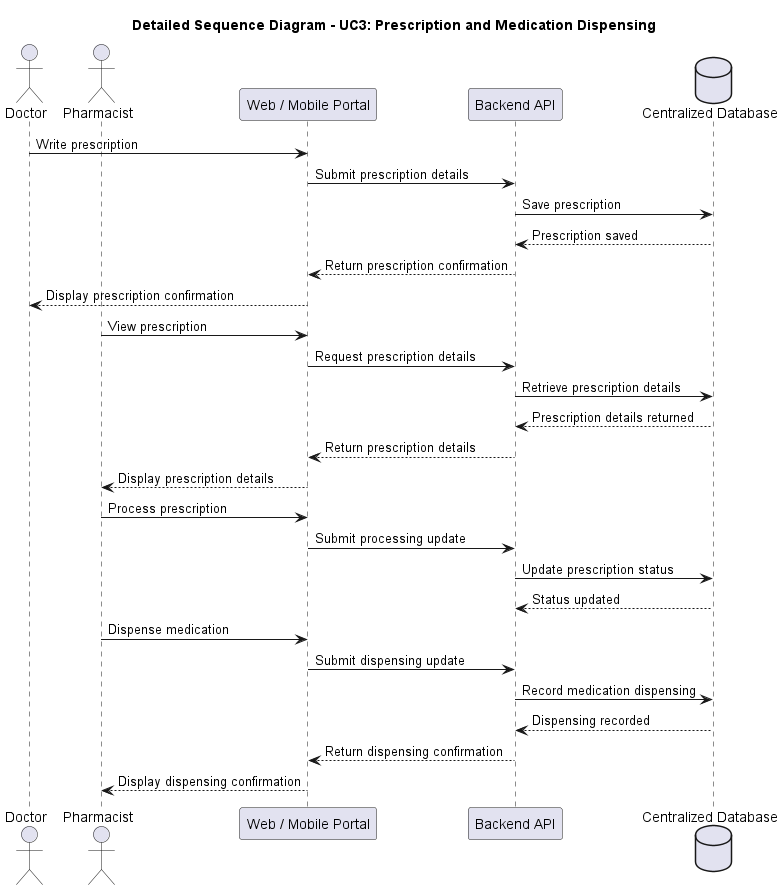

The diagram above was rendered by PlantUML. Its source (embedded in the PNG):
@startuml
title Detailed Sequence Diagram - UC3: Prescription and Medication Dispensing

actor Doctor as doctor
actor Pharmacist as pharmacist
participant "Web / Mobile Portal" as portal
participant "Backend API" as api
database "Centralized Database" as db

doctor -> portal : Write prescription
portal -> api : Submit prescription details
api -> db : Save prescription
db --> api : Prescription saved
api --> portal : Return prescription confirmation
portal --> doctor : Display prescription confirmation

pharmacist -> portal : View prescription
portal -> api : Request prescription details
api -> db : Retrieve prescription details
db --> api : Prescription details returned
api --> portal : Return prescription details
portal --> pharmacist : Display prescription details

pharmacist -> portal : Process prescription
portal -> api : Submit processing update
api -> db : Update prescription status
db --> api : Status updated

pharmacist -> portal : Dispense medication
portal -> api : Submit dispensing update
api -> db : Record medication dispensing
db --> api : Dispensing recorded
api --> portal : Return dispensing confirmation
portal --> pharmacist : Display dispensing confirmation

@enduml